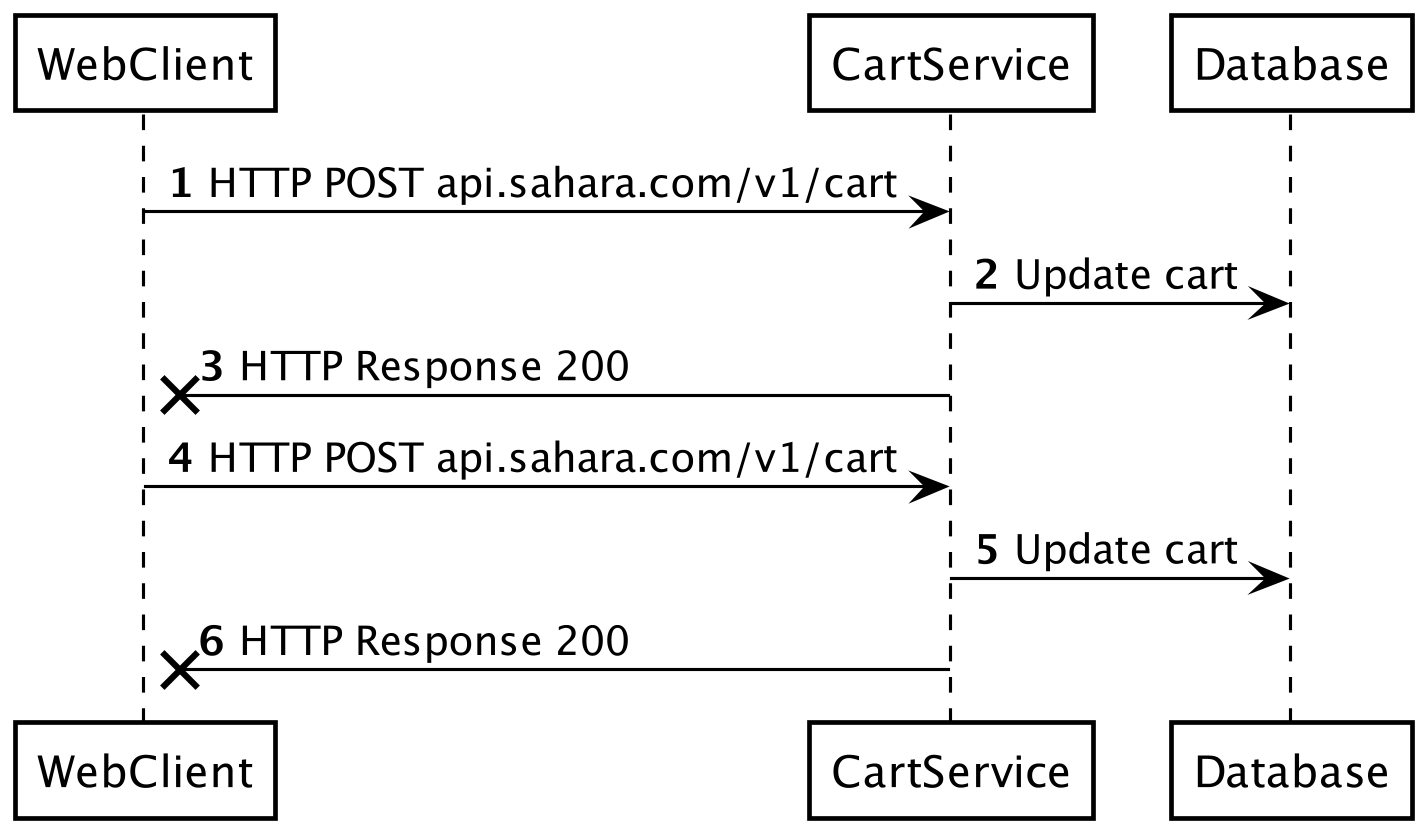

The diagram above was rendered by PlantUML. Its source (embedded in the PNG):
@startuml ReceiveDropResend
skinparamlocked dpi 300
skinparam shadowing false
skinparam ParticipantBorderColor black
skinparam ArrowColor black
skinparam ParticipantBackgroundColor white
skinparam ParticipantFontColor black
skinparam SequenceLifeLineBorderColor black

autonumber
WebClient -> CartService : HTTP POST api.sahara.com/v1/cart
CartService -> Database : Update cart
CartService ->x WebClient : HTTP Response 200
WebClient -> CartService : HTTP POST api.sahara.com/v1/cart
CartService -> Database : Update cart
CartService ->x WebClient : HTTP Response 200

@enduml